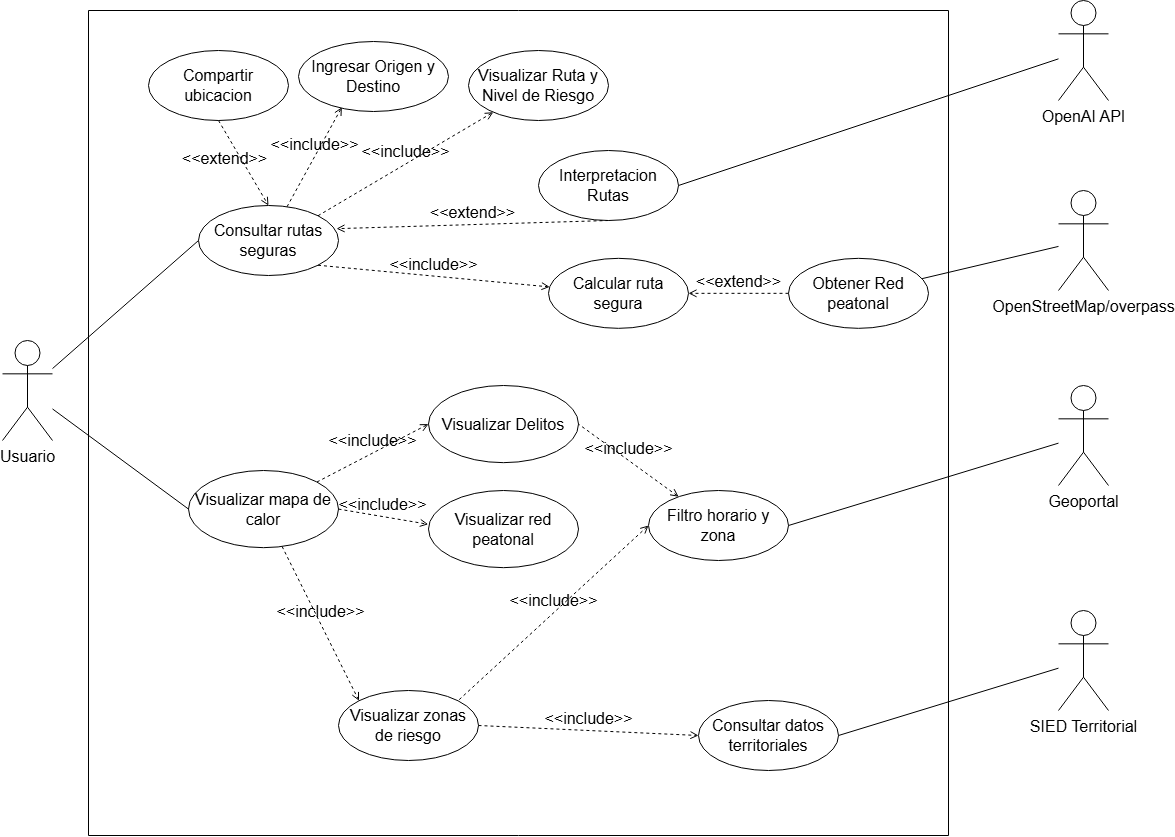

The diagram above was exported from draw.io. Its source (the exported page's mxGraphModel, read from the mxfile embedded in the PNG):
<mxGraphModel dx="1723" dy="2118" grid="1" gridSize="10" guides="1" tooltips="1" connect="1" arrows="1" fold="1" page="1" pageScale="1" pageWidth="827" pageHeight="1169" math="0" shadow="0">
  <root>
    <mxCell id="0" />
    <mxCell id="1" parent="0" />
    <mxCell id="Z6Mjz2YpCkzdl8gzTiYd-1" parent="1" style="swimlane;startSize=0;fontSize=16;" value="" vertex="1">
      <mxGeometry height="825" width="860" x="500" y="-650" as="geometry" />
    </mxCell>
    <mxCell id="Z6Mjz2YpCkzdl8gzTiYd-25" parent="Z6Mjz2YpCkzdl8gzTiYd-1" style="ellipse;whiteSpace=wrap;html=1;fontSize=16;" value="Filtro horario y zona" vertex="1">
      <mxGeometry height="70" width="140" x="560" y="480" as="geometry" />
    </mxCell>
    <mxCell id="Z6Mjz2YpCkzdl8gzTiYd-3" parent="Z6Mjz2YpCkzdl8gzTiYd-1" style="ellipse;whiteSpace=wrap;html=1;fontSize=16;" value="Consultar datos territoriales" vertex="1">
      <mxGeometry height="70" width="140" x="610" y="690" as="geometry" />
    </mxCell>
    <mxCell id="Z6Mjz2YpCkzdl8gzTiYd-109" parent="Z6Mjz2YpCkzdl8gzTiYd-1" style="ellipse;whiteSpace=wrap;html=1;fontSize=16;" value="Visualizar red peatonal" vertex="1">
      <mxGeometry height="77.16" width="150" x="340" y="480" as="geometry" />
    </mxCell>
    <mxCell id="Z6Mjz2YpCkzdl8gzTiYd-4" parent="1" style="ellipse;whiteSpace=wrap;html=1;fontSize=16;" value="Visualizar zonas de riesgo" vertex="1">
      <mxGeometry height="70" width="140" x="750" y="30.000000000000057" as="geometry" />
    </mxCell>
    <mxCell id="Z6Mjz2YpCkzdl8gzTiYd-5" edge="1" parent="1" source="Z6Mjz2YpCkzdl8gzTiYd-4" style="html=1;verticalAlign=bottom;labelBackgroundColor=none;endArrow=open;endFill=0;dashed=1;rounded=0;exitX=1;exitY=0.5;exitDx=0;exitDy=0;entryX=0;entryY=0.5;entryDx=0;entryDy=0;fontSize=16;" target="Z6Mjz2YpCkzdl8gzTiYd-3" value="&amp;lt;&amp;lt;include&amp;gt;&amp;gt;">
      <mxGeometry relative="1" width="160" as="geometry">
        <mxPoint x="745" y="172.34000000000003" as="sourcePoint" />
        <mxPoint x="825" y="172.34000000000003" as="targetPoint" />
      </mxGeometry>
    </mxCell>
    <mxCell id="Z6Mjz2YpCkzdl8gzTiYd-8" parent="1" style="ellipse;whiteSpace=wrap;html=1;fontSize=16;" value="Calcular ruta segura" vertex="1">
      <mxGeometry height="70" width="140" x="960" y="-402.15999999999997" as="geometry" />
    </mxCell>
    <mxCell id="Z6Mjz2YpCkzdl8gzTiYd-10" parent="1" style="ellipse;whiteSpace=wrap;html=1;fontSize=16;" value="Visualizar mapa de calor" vertex="1">
      <mxGeometry height="77.16" width="150" x="600" y="-190" as="geometry" />
    </mxCell>
    <mxCell id="Z6Mjz2YpCkzdl8gzTiYd-11" parent="1" style="ellipse;whiteSpace=wrap;html=1;fontSize=16;" value="Consultar rutas seguras" vertex="1">
      <mxGeometry height="70" width="140" x="610" y="-454.99999999999994" as="geometry" />
    </mxCell>
    <mxCell id="Z6Mjz2YpCkzdl8gzTiYd-12" edge="1" parent="1" source="Z6Mjz2YpCkzdl8gzTiYd-11" style="html=1;verticalAlign=bottom;labelBackgroundColor=none;endArrow=open;endFill=0;dashed=1;rounded=0;exitX=1;exitY=1;exitDx=0;exitDy=0;fontSize=16;" target="Z6Mjz2YpCkzdl8gzTiYd-8" value="&amp;lt;&amp;lt;include&amp;gt;&amp;gt;">
      <mxGeometry relative="1" width="160" as="geometry">
        <mxPoint x="860" y="-192.15999999999997" as="sourcePoint" />
        <mxPoint x="1020" y="-192.15999999999997" as="targetPoint" />
      </mxGeometry>
    </mxCell>
    <mxCell id="Z6Mjz2YpCkzdl8gzTiYd-13" edge="1" parent="1" source="Z6Mjz2YpCkzdl8gzTiYd-11" style="html=1;verticalAlign=bottom;labelBackgroundColor=none;endArrow=open;endFill=0;dashed=1;rounded=0;fontSize=16;entryX=0.289;entryY=0.939;entryDx=0;entryDy=0;entryPerimeter=0;" target="Z6Mjz2YpCkzdl8gzTiYd-9" value="&amp;lt;&amp;lt;include&amp;gt;&amp;gt;">
      <mxGeometry relative="1" width="160" as="geometry">
        <mxPoint x="860" y="-322.15999999999997" as="sourcePoint" />
        <mxPoint x="968.9897124012816" y="-520.0008566128603" as="targetPoint" />
      </mxGeometry>
    </mxCell>
    <mxCell id="Z6Mjz2YpCkzdl8gzTiYd-14" parent="1" style="shape=umlActor;verticalLabelPosition=bottom;verticalAlign=top;html=1;fontSize=16;" value="Usuario" vertex="1">
      <mxGeometry height="100" width="50" x="414" y="-320" as="geometry" />
    </mxCell>
    <mxCell id="Z6Mjz2YpCkzdl8gzTiYd-15" edge="1" parent="1" source="Z6Mjz2YpCkzdl8gzTiYd-14" style="rounded=0;orthogonalLoop=1;jettySize=auto;html=1;entryX=0;entryY=0.5;entryDx=0;entryDy=0;endArrow=none;endFill=0;fontSize=16;" target="Z6Mjz2YpCkzdl8gzTiYd-11">
      <mxGeometry relative="1" as="geometry" />
    </mxCell>
    <mxCell id="Z6Mjz2YpCkzdl8gzTiYd-16" edge="1" parent="1" source="Z6Mjz2YpCkzdl8gzTiYd-14" style="rounded=0;orthogonalLoop=1;jettySize=auto;html=1;entryX=0;entryY=0.5;entryDx=0;entryDy=0;endArrow=none;endFill=0;fontSize=16;" target="Z6Mjz2YpCkzdl8gzTiYd-10">
      <mxGeometry relative="1" as="geometry" />
    </mxCell>
    <mxCell id="Z6Mjz2YpCkzdl8gzTiYd-18" parent="1" style="ellipse;whiteSpace=wrap;html=1;fontSize=16;" value="Visualizar Ruta y Nivel de Riesgo" vertex="1">
      <mxGeometry height="70" width="140" x="880" y="-610" as="geometry" />
    </mxCell>
    <mxCell id="Z6Mjz2YpCkzdl8gzTiYd-19" edge="1" parent="1" source="Z6Mjz2YpCkzdl8gzTiYd-11" style="html=1;verticalAlign=bottom;labelBackgroundColor=none;endArrow=open;endFill=0;dashed=1;rounded=0;exitX=1;exitY=0;exitDx=0;exitDy=0;fontSize=16;" target="Z6Mjz2YpCkzdl8gzTiYd-18" value="&amp;lt;&amp;lt;include&amp;gt;&amp;gt;">
      <mxGeometry relative="1" width="160" as="geometry">
        <mxPoint x="800" y="-406.15999999999997" as="sourcePoint" />
        <mxPoint x="870" y="-447.15999999999997" as="targetPoint" />
      </mxGeometry>
    </mxCell>
    <mxCell id="Z6Mjz2YpCkzdl8gzTiYd-30" edge="1" parent="1" source="Z6Mjz2YpCkzdl8gzTiYd-25" style="html=1;verticalAlign=bottom;labelBackgroundColor=none;endArrow=none;endFill=0;dashed=1;rounded=0;entryX=1;entryY=0;entryDx=0;entryDy=0;exitX=0;exitY=0.5;exitDx=0;exitDy=0;fontSize=16;startArrow=open;startFill=0;" target="Z6Mjz2YpCkzdl8gzTiYd-4" value="&amp;lt;&amp;lt;include&amp;gt;&amp;gt;">
      <mxGeometry relative="1" width="160" as="geometry">
        <mxPoint x="704" y="407.84000000000003" as="sourcePoint" />
        <mxPoint x="685" y="467.84000000000003" as="targetPoint" />
      </mxGeometry>
    </mxCell>
    <mxCell id="Z6Mjz2YpCkzdl8gzTiYd-9" parent="1" style="ellipse;whiteSpace=wrap;html=1;fontSize=16;" value="Ingresar Origen y Destino" vertex="1">
      <mxGeometry height="70" width="150" x="710" y="-619" as="geometry" />
    </mxCell>
    <mxCell id="Z6Mjz2YpCkzdl8gzTiYd-125" edge="1" parent="1" source="Z6Mjz2YpCkzdl8gzTiYd-20" style="rounded=0;orthogonalLoop=1;jettySize=auto;html=1;endArrow=none;endFill=0;" target="Z6Mjz2YpCkzdl8gzTiYd-116">
      <mxGeometry relative="1" as="geometry" />
    </mxCell>
    <mxCell id="Z6Mjz2YpCkzdl8gzTiYd-20" parent="1" style="shape=umlActor;verticalLabelPosition=bottom;verticalAlign=top;html=1;fontSize=16;" value="OpenStreetMap/&lt;span style=&quot;background-color: transparent; color: light-dark(rgb(0, 0, 0), rgb(255, 255, 255));&quot;&gt;overpass&lt;/span&gt;" vertex="1">
      <mxGeometry height="100" width="50" x="1470" y="-470" as="geometry" />
    </mxCell>
    <mxCell id="Z6Mjz2YpCkzdl8gzTiYd-122" edge="1" parent="1" source="Z6Mjz2YpCkzdl8gzTiYd-22" style="rounded=0;orthogonalLoop=1;jettySize=auto;html=1;entryX=1;entryY=0.5;entryDx=0;entryDy=0;endArrow=none;endFill=0;" target="Z6Mjz2YpCkzdl8gzTiYd-25">
      <mxGeometry relative="1" as="geometry" />
    </mxCell>
    <mxCell id="Z6Mjz2YpCkzdl8gzTiYd-22" parent="1" style="shape=umlActor;verticalLabelPosition=bottom;verticalAlign=top;html=1;fontSize=16;" value="Geoportal" vertex="1">
      <mxGeometry height="100" width="50" x="1470" y="-275" as="geometry" />
    </mxCell>
    <mxCell id="Z6Mjz2YpCkzdl8gzTiYd-126" edge="1" parent="1" source="Z6Mjz2YpCkzdl8gzTiYd-23" style="rounded=0;orthogonalLoop=1;jettySize=auto;html=1;entryX=1;entryY=0.5;entryDx=0;entryDy=0;endArrow=none;endFill=0;" target="Z6Mjz2YpCkzdl8gzTiYd-3">
      <mxGeometry relative="1" as="geometry" />
    </mxCell>
    <mxCell id="Z6Mjz2YpCkzdl8gzTiYd-23" parent="1" style="shape=umlActor;verticalLabelPosition=bottom;verticalAlign=top;html=1;fontSize=16;" value="SIED Territorial" vertex="1">
      <mxGeometry height="100" width="50" x="1470" y="-50" as="geometry" />
    </mxCell>
    <mxCell id="Z6Mjz2YpCkzdl8gzTiYd-105" parent="1" style="ellipse;whiteSpace=wrap;html=1;fontSize=16;" value="Compartir ubicacion" vertex="1">
      <mxGeometry height="70" width="140" x="560" y="-610" as="geometry" />
    </mxCell>
    <mxCell id="Z6Mjz2YpCkzdl8gzTiYd-106" edge="1" parent="1" source="Z6Mjz2YpCkzdl8gzTiYd-105" style="html=1;verticalAlign=bottom;labelBackgroundColor=none;endArrow=open;endFill=0;dashed=1;rounded=0;entryX=0.5;entryY=0;entryDx=0;entryDy=0;fontSize=16;exitX=0.5;exitY=1;exitDx=0;exitDy=0;" target="Z6Mjz2YpCkzdl8gzTiYd-11" value="&amp;lt;&amp;lt;extend&amp;gt;&amp;gt;">
      <mxGeometry relative="1" width="160" x="-0.0735" y="-20" as="geometry">
        <mxPoint as="offset" />
        <mxPoint x="796" y="-630" as="sourcePoint" />
        <mxPoint x="790" y="-570" as="targetPoint" />
      </mxGeometry>
    </mxCell>
    <mxCell id="Z6Mjz2YpCkzdl8gzTiYd-107" parent="1" style="ellipse;whiteSpace=wrap;html=1;fontSize=16;" value="Interpretacion Rutas" vertex="1">
      <mxGeometry height="70" width="140" x="950" y="-510" as="geometry" />
    </mxCell>
    <mxCell id="Z6Mjz2YpCkzdl8gzTiYd-108" parent="1" style="ellipse;whiteSpace=wrap;html=1;fontSize=16;" value="Visualizar Delitos" vertex="1">
      <mxGeometry height="77.16" width="150" x="840" y="-274.99999999999994" as="geometry" />
    </mxCell>
    <mxCell id="Z6Mjz2YpCkzdl8gzTiYd-110" edge="1" parent="1" source="Z6Mjz2YpCkzdl8gzTiYd-10" style="html=1;verticalAlign=bottom;labelBackgroundColor=none;endArrow=open;endFill=0;dashed=1;rounded=0;exitX=1;exitY=0;exitDx=0;exitDy=0;entryX=0;entryY=0.5;entryDx=0;entryDy=0;fontSize=16;" target="Z6Mjz2YpCkzdl8gzTiYd-108" value="&amp;lt;&amp;lt;include&amp;gt;&amp;gt;">
      <mxGeometry relative="1" width="160" as="geometry">
        <mxPoint x="840" y="-10" as="sourcePoint" />
        <mxPoint x="920" y="30" as="targetPoint" />
      </mxGeometry>
    </mxCell>
    <mxCell id="Z6Mjz2YpCkzdl8gzTiYd-111" edge="1" parent="1" source="Z6Mjz2YpCkzdl8gzTiYd-10" style="html=1;verticalAlign=bottom;labelBackgroundColor=none;endArrow=open;endFill=0;dashed=1;rounded=0;exitX=1;exitY=0.5;exitDx=0;exitDy=0;entryX=-0.002;entryY=0.438;entryDx=0;entryDy=0;fontSize=16;entryPerimeter=0;" target="Z6Mjz2YpCkzdl8gzTiYd-109" value="&amp;lt;&amp;lt;include&amp;gt;&amp;gt;">
      <mxGeometry relative="1" width="160" as="geometry">
        <mxPoint x="870" y="-100" as="sourcePoint" />
        <mxPoint x="950" y="-60" as="targetPoint" />
      </mxGeometry>
    </mxCell>
    <mxCell id="Z6Mjz2YpCkzdl8gzTiYd-112" edge="1" parent="1" source="Z6Mjz2YpCkzdl8gzTiYd-10" style="html=1;verticalAlign=bottom;labelBackgroundColor=none;endArrow=open;endFill=0;dashed=1;rounded=0;entryX=0;entryY=0;entryDx=0;entryDy=0;fontSize=16;" target="Z6Mjz2YpCkzdl8gzTiYd-4" value="&amp;lt;&amp;lt;include&amp;gt;&amp;gt;">
      <mxGeometry relative="1" width="160" as="geometry">
        <mxPoint x="820" y="-50" as="sourcePoint" />
        <mxPoint x="900" y="-10" as="targetPoint" />
      </mxGeometry>
    </mxCell>
    <mxCell id="Z6Mjz2YpCkzdl8gzTiYd-115" edge="1" parent="1" source="Z6Mjz2YpCkzdl8gzTiYd-107" style="html=1;verticalAlign=bottom;labelBackgroundColor=none;endArrow=open;endFill=0;dashed=1;rounded=0;fontSize=16;exitX=0.5;exitY=1;exitDx=0;exitDy=0;entryX=0.986;entryY=0.331;entryDx=0;entryDy=0;entryPerimeter=0;" target="Z6Mjz2YpCkzdl8gzTiYd-11" value="&amp;lt;&amp;lt;extend&amp;gt;&amp;gt;">
      <mxGeometry relative="1" width="160" as="geometry">
        <mxPoint x="881" y="-610" as="sourcePoint" />
        <mxPoint x="800" y="-570" as="targetPoint" />
      </mxGeometry>
    </mxCell>
    <mxCell id="Z6Mjz2YpCkzdl8gzTiYd-116" parent="1" style="ellipse;whiteSpace=wrap;html=1;fontSize=16;" value="Obtener Red peatonal" vertex="1">
      <mxGeometry height="70" width="140" x="1200" y="-402.15999999999997" as="geometry" />
    </mxCell>
    <mxCell id="Z6Mjz2YpCkzdl8gzTiYd-124" edge="1" parent="1" source="Z6Mjz2YpCkzdl8gzTiYd-117" style="rounded=0;orthogonalLoop=1;jettySize=auto;html=1;entryX=1;entryY=0.5;entryDx=0;entryDy=0;endArrow=none;endFill=0;" target="Z6Mjz2YpCkzdl8gzTiYd-107">
      <mxGeometry relative="1" as="geometry" />
    </mxCell>
    <mxCell id="Z6Mjz2YpCkzdl8gzTiYd-117" parent="1" style="shape=umlActor;verticalLabelPosition=bottom;verticalAlign=top;html=1;fontSize=16;" value="OpenAI API" vertex="1">
      <mxGeometry height="100" width="50" x="1470" y="-660" as="geometry" />
    </mxCell>
    <mxCell id="Z6Mjz2YpCkzdl8gzTiYd-119" edge="1" parent="1" source="Z6Mjz2YpCkzdl8gzTiYd-116" style="html=1;verticalAlign=bottom;labelBackgroundColor=none;endArrow=open;endFill=0;dashed=1;rounded=0;entryX=1;entryY=0.5;entryDx=0;entryDy=0;fontSize=16;exitX=0;exitY=0.5;exitDx=0;exitDy=0;" target="Z6Mjz2YpCkzdl8gzTiYd-8" value="&amp;lt;&amp;lt;extend&amp;gt;&amp;gt;">
      <mxGeometry relative="1" width="160" as="geometry">
        <mxPoint x="1167" y="-380" as="sourcePoint" />
        <mxPoint x="1120" y="-212" as="targetPoint" />
      </mxGeometry>
    </mxCell>
    <mxCell id="Z6Mjz2YpCkzdl8gzTiYd-123" edge="1" parent="1" source="Z6Mjz2YpCkzdl8gzTiYd-25" style="html=1;verticalAlign=bottom;labelBackgroundColor=none;endArrow=none;endFill=0;dashed=1;rounded=0;entryX=1;entryY=0.5;entryDx=0;entryDy=0;fontSize=16;startArrow=open;startFill=0;" target="Z6Mjz2YpCkzdl8gzTiYd-108" value="&amp;lt;&amp;lt;include&amp;gt;&amp;gt;">
      <mxGeometry relative="1" width="160" as="geometry">
        <mxPoint x="1251" y="-230" as="sourcePoint" />
        <mxPoint x="1060" y="-55" as="targetPoint" />
      </mxGeometry>
    </mxCell>
  </root>
</mxGraphModel>